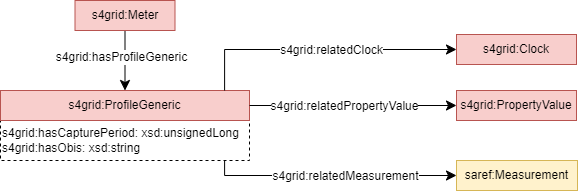

The diagram above was exported from draw.io. Its source (the exported page's mxGraphModel, read from the mxfile embedded in the PNG):
<mxGraphModel dx="606" dy="743" grid="1" gridSize="10" guides="1" tooltips="1" connect="1" arrows="1" fold="1" page="1" pageScale="1" pageWidth="827" pageHeight="1169" math="0" shadow="0">
  <root>
    <mxCell id="0" />
    <mxCell id="1" parent="0" />
    <mxCell id="2" value="s4grid:hasCapturePeriod: xsd:unsignedLong&lt;br&gt;s4grid:hasObis: xsd:string" style="rounded=0;whiteSpace=wrap;html=1;snapToPoint=1;points=[[0.1,0],[0.2,0],[0.3,0],[0.4,0],[0.5,0],[0.6,0],[0.7,0],[0.8,0],[0.9,0],[0,0.1],[0,0.3],[0,0.5],[0,0.7],[0,0.9],[0.1,1],[0.2,1],[0.3,1],[0.4,1],[0.5,1],[0.6,1],[0.7,1],[0.8,1],[0.9,1],[1,0.1],[1,0.3],[1,0.5],[1,0.7],[1,0.9]];dashed=1;align=left;" vertex="1" parent="1">
      <mxGeometry x="868" y="513" width="249" height="40" as="geometry" />
    </mxCell>
    <mxCell id="3" value="s4grid:ProfileGeneric" style="rounded=0;whiteSpace=wrap;html=1;snapToPoint=1;points=[[0.1,0],[0.2,0],[0.3,0],[0.4,0],[0.5,0],[0.6,0],[0.7,0],[0.8,0],[0.9,0],[0,0.1],[0,0.3],[0,0.5],[0,0.7],[0,0.9],[0.1,1],[0.2,1],[0.3,1],[0.4,1],[0.5,1],[0.6,1],[0.7,1],[0.8,1],[0.9,1],[1,0.1],[1,0.3],[1,0.5],[1,0.7],[1,0.9]];fillColor=#f8cecc;strokeColor=#b85450;" vertex="1" parent="1">
      <mxGeometry x="868" y="483" width="249" height="30" as="geometry" />
    </mxCell>
    <mxCell id="4" value="" style="endArrow=classic;html=1;exitX=0.5;exitY=1;exitDx=0;exitDy=0;entryX=0.5;entryY=0;entryDx=0;entryDy=0;endSize=8;arcSize=0;rounded=0;edgeStyle=orthogonalEdgeStyle;" edge="1" source="6" target="3" parent="1">
      <mxGeometry width="50" height="50" relative="1" as="geometry">
        <mxPoint x="837.5" y="388" as="sourcePoint" />
        <mxPoint x="1028" y="473" as="targetPoint" />
      </mxGeometry>
    </mxCell>
    <mxCell id="5" value="&lt;div&gt;s4grid:hasProfileGeneric&lt;/div&gt;" style="text;html=1;align=center;verticalAlign=middle;resizable=0;points=[];labelBackgroundColor=#ffffff;" vertex="1" connectable="0" parent="4">
      <mxGeometry x="-0.1269" relative="1" as="geometry">
        <mxPoint x="-4" as="offset" />
      </mxGeometry>
    </mxCell>
    <mxCell id="6" value="s4grid:Meter" style="rounded=0;whiteSpace=wrap;html=1;snapToPoint=1;points=[[0.1,0],[0.2,0],[0.3,0],[0.4,0],[0.5,0],[0.6,0],[0.7,0],[0.8,0],[0.9,0],[0,0.1],[0,0.3],[0,0.5],[0,0.7],[0,0.9],[0.1,1],[0.2,1],[0.3,1],[0.4,1],[0.5,1],[0.6,1],[0.7,1],[0.8,1],[0.9,1],[1,0.1],[1,0.3],[1,0.5],[1,0.7],[1,0.9]];fillColor=#f8cecc;strokeColor=#b85450;" vertex="1" parent="1">
      <mxGeometry x="942.5" y="393" width="100" height="30" as="geometry" />
    </mxCell>
    <mxCell id="7" value="s4grid:Clock" style="rounded=0;whiteSpace=wrap;html=1;snapToPoint=1;points=[[0.1,0],[0.2,0],[0.3,0],[0.4,0],[0.5,0],[0.6,0],[0.7,0],[0.8,0],[0.9,0],[0,0.1],[0,0.3],[0,0.5],[0,0.7],[0,0.9],[0.1,1],[0.2,1],[0.3,1],[0.4,1],[0.5,1],[0.6,1],[0.7,1],[0.8,1],[0.9,1],[1,0.1],[1,0.3],[1,0.5],[1,0.7],[1,0.9]];fillColor=#f8cecc;strokeColor=#b85450;" vertex="1" parent="1">
      <mxGeometry x="1324" y="427" width="120" height="30" as="geometry" />
    </mxCell>
    <mxCell id="8" value="s4grid:PropertyValue" style="rounded=0;whiteSpace=wrap;html=1;snapToPoint=1;points=[[0.1,0],[0.2,0],[0.3,0],[0.4,0],[0.5,0],[0.6,0],[0.7,0],[0.8,0],[0.9,0],[0,0.1],[0,0.3],[0,0.5],[0,0.7],[0,0.9],[0.1,1],[0.2,1],[0.3,1],[0.4,1],[0.5,1],[0.6,1],[0.7,1],[0.8,1],[0.9,1],[1,0.1],[1,0.3],[1,0.5],[1,0.7],[1,0.9]];fillColor=#f8cecc;strokeColor=#b85450;" vertex="1" parent="1">
      <mxGeometry x="1324" y="483" width="120" height="30" as="geometry" />
    </mxCell>
    <mxCell id="9" value="saref:Measurement" style="rounded=0;whiteSpace=wrap;html=1;snapToPoint=1;points=[[0.1,0],[0.2,0],[0.3,0],[0.4,0],[0.5,0],[0.6,0],[0.7,0],[0.8,0],[0.9,0],[0,0.1],[0,0.3],[0,0.5],[0,0.7],[0,0.9],[0.1,1],[0.2,1],[0.3,1],[0.4,1],[0.5,1],[0.6,1],[0.7,1],[0.8,1],[0.9,1],[1,0.1],[1,0.3],[1,0.5],[1,0.7],[1,0.9]];fillColor=#fff2cc;strokeColor=#d6b656;" vertex="1" parent="1">
      <mxGeometry x="1324" y="553" width="121" height="30" as="geometry" />
    </mxCell>
    <mxCell id="10" value="" style="endArrow=classic;html=1;exitX=0.9;exitY=0;exitDx=0;exitDy=0;entryX=0;entryY=0.5;entryDx=0;entryDy=0;endSize=8;arcSize=0;rounded=0;edgeStyle=orthogonalEdgeStyle;" edge="1" source="3" target="7" parent="1">
      <mxGeometry width="50" height="50" relative="1" as="geometry">
        <mxPoint x="1128" y="673" as="sourcePoint" />
        <mxPoint x="1302" y="673" as="targetPoint" />
      </mxGeometry>
    </mxCell>
    <mxCell id="11" value="&lt;div&gt;s4grid:relatedClock&lt;/div&gt;" style="text;html=1;align=center;verticalAlign=middle;resizable=0;points=[];labelBackgroundColor=#ffffff;" vertex="1" connectable="0" parent="10">
      <mxGeometry x="-0.1269" relative="1" as="geometry">
        <mxPoint x="28" as="offset" />
      </mxGeometry>
    </mxCell>
    <mxCell id="12" value="" style="endArrow=classic;html=1;exitX=1;exitY=0.5;exitDx=0;exitDy=0;entryX=0;entryY=0.5;entryDx=0;entryDy=0;endSize=8;arcSize=0;rounded=0;" edge="1" source="3" target="8" parent="1">
      <mxGeometry width="50" height="50" relative="1" as="geometry">
        <mxPoint x="1114" y="838" as="sourcePoint" />
        <mxPoint x="1288" y="838" as="targetPoint" />
      </mxGeometry>
    </mxCell>
    <mxCell id="13" value="&lt;div&gt;s4grid:relatedPropertyValue&lt;/div&gt;" style="text;html=1;align=center;verticalAlign=middle;resizable=0;points=[];labelBackgroundColor=#ffffff;" vertex="1" connectable="0" parent="12">
      <mxGeometry x="-0.1269" relative="1" as="geometry">
        <mxPoint x="4" as="offset" />
      </mxGeometry>
    </mxCell>
    <mxCell id="14" value="" style="endArrow=classic;html=1;exitX=0.9;exitY=1;exitDx=0;exitDy=0;entryX=0;entryY=0.5;entryDx=0;entryDy=0;endSize=8;arcSize=0;rounded=0;edgeStyle=orthogonalEdgeStyle;" edge="1" source="2" target="9" parent="1">
      <mxGeometry width="50" height="50" relative="1" as="geometry">
        <mxPoint x="1124" y="848" as="sourcePoint" />
        <mxPoint x="1298" y="848" as="targetPoint" />
      </mxGeometry>
    </mxCell>
    <mxCell id="15" value="&lt;div&gt;s4grid:relatedMeasurement&lt;/div&gt;" style="text;html=1;align=center;verticalAlign=middle;resizable=0;points=[];labelBackgroundColor=#ffffff;" vertex="1" connectable="0" parent="14">
      <mxGeometry x="-0.1269" relative="1" as="geometry">
        <mxPoint x="27" as="offset" />
      </mxGeometry>
    </mxCell>
  </root>
</mxGraphModel>